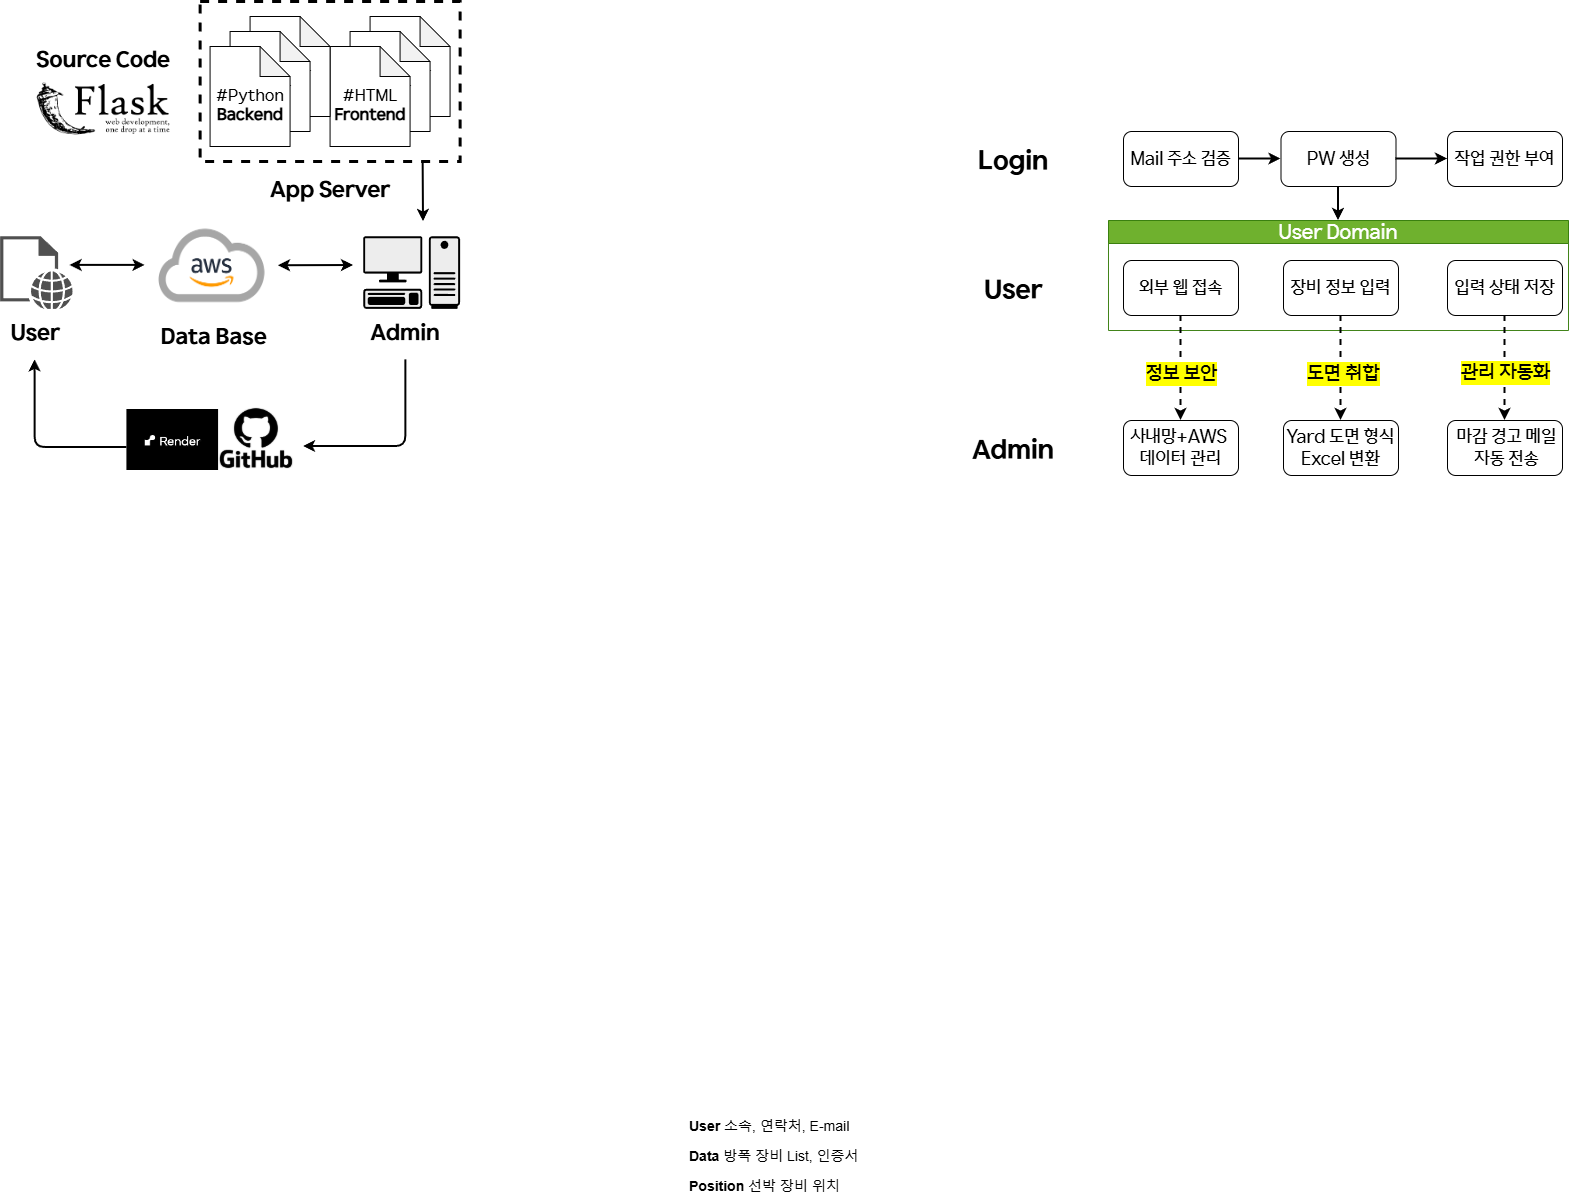

The diagram above was exported from draw.io. Its source (the exported page's mxGraphModel, read from the mxfile embedded in the PNG):
<mxGraphModel dx="3482" dy="2118" grid="1" gridSize="10" guides="1" tooltips="1" connect="1" arrows="1" fold="1" page="1" pageScale="1" pageWidth="827" pageHeight="1169" math="0" shadow="0">
  <root>
    <mxCell id="0" />
    <mxCell id="1" parent="0" />
    <mxCell id="edkDDNtD3hpGfq71PkZ--18" value="&lt;font style=&quot;font-size: 14px;&quot;&gt;&lt;b style=&quot;&quot;&gt;Position&lt;/b&gt; 선박 장비 위치&amp;nbsp;&lt;/font&gt;" style="text;strokeColor=none;fillColor=none;align=left;verticalAlign=middle;spacingLeft=4;spacingRight=4;overflow=hidden;points=[[0,0.5],[1,0.5]];portConstraint=eastwest;rotatable=0;whiteSpace=wrap;html=1;dashed=1;" parent="1" vertex="1">
      <mxGeometry x="-370" y="1010" width="180" height="30" as="geometry" />
    </mxCell>
    <mxCell id="edkDDNtD3hpGfq71PkZ--17" value="&lt;font style=&quot;font-size: 14px;&quot;&gt;&lt;b style=&quot;&quot;&gt;Data&lt;/b&gt; 방폭 장비 List, 인증서&lt;/font&gt;" style="text;align=left;verticalAlign=middle;spacingLeft=4;spacingRight=4;overflow=hidden;points=[[0,0.5],[1,0.5]];portConstraint=eastwest;rotatable=0;whiteSpace=wrap;html=1;strokeColor=none;dashed=1;" parent="1" vertex="1">
      <mxGeometry x="-370" y="980" width="180" height="30" as="geometry" />
    </mxCell>
    <mxCell id="edkDDNtD3hpGfq71PkZ--16" value="&lt;font style=&quot;font-size: 14px;&quot;&gt;&lt;b&gt;User&lt;/b&gt;&amp;nbsp;소속, 연락처, E-mail&lt;/font&gt;" style="text;align=left;verticalAlign=middle;spacingLeft=4;spacingRight=4;overflow=hidden;points=[[0,0.5],[1,0.5]];portConstraint=eastwest;rotatable=0;whiteSpace=wrap;html=1;perimeterSpacing=0;dashed=1;strokeColor=none;" parent="1" vertex="1">
      <mxGeometry x="-370" y="950" width="180" height="30" as="geometry" />
    </mxCell>
    <mxCell id="E9hsQxRl4FJ7_HClxVdp-56" style="edgeStyle=orthogonalEdgeStyle;rounded=0;orthogonalLoop=1;jettySize=auto;html=1;exitX=1;exitY=0.5;exitDx=0;exitDy=0;" parent="1" source="edkDDNtD3hpGfq71PkZ--17" target="edkDDNtD3hpGfq71PkZ--17" edge="1">
      <mxGeometry relative="1" as="geometry" />
    </mxCell>
    <mxCell id="-IHRxDXbb6TF0VfyF2rW-14" value="" style="group" parent="1" vertex="1" connectable="0">
      <mxGeometry x="-100" y="-30" width="615" height="349" as="geometry" />
    </mxCell>
    <mxCell id="edkDDNtD3hpGfq71PkZ--1" value="&lt;font&gt;Mail 주소 검증&lt;/font&gt;" style="rounded=1;whiteSpace=wrap;html=1;fontFamily=HD현대체 Medium;fontSize=18;" parent="-IHRxDXbb6TF0VfyF2rW-14" vertex="1">
      <mxGeometry x="170" width="115" height="55" as="geometry" />
    </mxCell>
    <mxCell id="edkDDNtD3hpGfq71PkZ--2" value="&lt;font&gt;PW 생성&lt;/font&gt;" style="whiteSpace=wrap;html=1;rounded=1;fontFamily=HD현대체 Medium;fontSize=18;" parent="-IHRxDXbb6TF0VfyF2rW-14" vertex="1">
      <mxGeometry x="327.5" width="115" height="55" as="geometry" />
    </mxCell>
    <mxCell id="edkDDNtD3hpGfq71PkZ--6" value="&lt;span&gt;&lt;font&gt;작업 권한 부여&lt;/font&gt;&lt;/span&gt;" style="whiteSpace=wrap;html=1;rounded=1;fontFamily=HD현대체 Medium;fontSize=18;" parent="-IHRxDXbb6TF0VfyF2rW-14" vertex="1">
      <mxGeometry x="494" width="115" height="55" as="geometry" />
    </mxCell>
    <mxCell id="l-jCHVFoO6IfpWyF8wH8-52" value="&lt;font&gt;Login&lt;/font&gt;" style="rounded=0;whiteSpace=wrap;html=1;fontSize=26;strokeColor=none;fontFamily=HD현대체 Bold;" parent="-IHRxDXbb6TF0VfyF2rW-14" vertex="1">
      <mxGeometry width="120" height="60" as="geometry" />
    </mxCell>
    <mxCell id="-IHRxDXbb6TF0VfyF2rW-11" value="" style="group" parent="-IHRxDXbb6TF0VfyF2rW-14" vertex="1" connectable="0">
      <mxGeometry y="89" width="615" height="260" as="geometry" />
    </mxCell>
    <mxCell id="E9hsQxRl4FJ7_HClxVdp-35" value="&lt;span&gt;&lt;font style=&quot;font-size: 18px;&quot; face=&quot;HD현대체 Medium&quot;&gt;사내망+AWS&amp;nbsp;&lt;br&gt;데이터 관리&lt;/font&gt;&lt;/span&gt;" style="whiteSpace=wrap;html=1;rounded=1;fontSize=16;" parent="-IHRxDXbb6TF0VfyF2rW-11" vertex="1">
      <mxGeometry x="170" y="200" width="115" height="55" as="geometry" />
    </mxCell>
    <mxCell id="tJ2w9ovYZYxpZvMZS7qf-40" value="&lt;span&gt;&lt;font style=&quot;font-size: 18px;&quot; face=&quot;HD현대체 Medium&quot;&gt;Yard 도면 형식Excel 변환&lt;/font&gt;&lt;/span&gt;" style="whiteSpace=wrap;html=1;rounded=1;fontSize=16;" parent="-IHRxDXbb6TF0VfyF2rW-11" vertex="1">
      <mxGeometry x="330" y="200" width="115" height="55" as="geometry" />
    </mxCell>
    <mxCell id="tJ2w9ovYZYxpZvMZS7qf-31" value="&lt;font style=&quot;font-size: 18px;&quot; face=&quot;HD현대체 Medium&quot;&gt;&amp;nbsp;마감 경고 메일&lt;/font&gt;&lt;div&gt;&lt;font style=&quot;font-size: 18px;&quot; face=&quot;HD현대체 Medium&quot;&gt;&amp;nbsp;자동 전송&lt;/font&gt;&lt;/div&gt;" style="whiteSpace=wrap;html=1;rounded=1;fontSize=16;" parent="-IHRxDXbb6TF0VfyF2rW-11" vertex="1">
      <mxGeometry x="494" y="200" width="115" height="55" as="geometry" />
    </mxCell>
    <mxCell id="l-jCHVFoO6IfpWyF8wH8-54" value="User" style="rounded=0;whiteSpace=wrap;html=1;fontSize=26;strokeColor=none;fontFamily=HD현대체 Bold;" parent="-IHRxDXbb6TF0VfyF2rW-11" vertex="1">
      <mxGeometry y="40" width="120" height="60" as="geometry" />
    </mxCell>
    <mxCell id="l-jCHVFoO6IfpWyF8wH8-55" value="Admin" style="rounded=0;whiteSpace=wrap;html=1;fontSize=26;strokeColor=none;fontFamily=HD현대체 Bold;" parent="-IHRxDXbb6TF0VfyF2rW-11" vertex="1">
      <mxGeometry y="200" width="120" height="60" as="geometry" />
    </mxCell>
    <mxCell id="-IHRxDXbb6TF0VfyF2rW-10" value="" style="group" parent="-IHRxDXbb6TF0VfyF2rW-11" vertex="1" connectable="0">
      <mxGeometry x="155" width="460" height="110" as="geometry" />
    </mxCell>
    <mxCell id="-IHRxDXbb6TF0VfyF2rW-9" value="" style="group" parent="-IHRxDXbb6TF0VfyF2rW-10" vertex="1" connectable="0">
      <mxGeometry width="460" height="110" as="geometry" />
    </mxCell>
    <mxCell id="tJ2w9ovYZYxpZvMZS7qf-17" value="&lt;font&gt;&lt;span&gt;User Domain&lt;/span&gt;&lt;/font&gt;" style="swimlane;whiteSpace=wrap;html=1;fillColor=#60a917;strokeColor=#2D7600;fontFamily=HD현대체 Medium;fontStyle=0;fontSize=20;fontColor=#ffffff;opacity=90;" parent="-IHRxDXbb6TF0VfyF2rW-9" vertex="1">
      <mxGeometry width="460" height="110" as="geometry" />
    </mxCell>
    <mxCell id="tJ2w9ovYZYxpZvMZS7qf-29" value="&lt;font&gt;입력 상태 저장&lt;/font&gt;" style="whiteSpace=wrap;html=1;rounded=1;fontFamily=HD현대체 Medium;fontSize=18;" parent="tJ2w9ovYZYxpZvMZS7qf-17" vertex="1">
      <mxGeometry x="339" y="40" width="115" height="55" as="geometry" />
    </mxCell>
    <mxCell id="-IHRxDXbb6TF0VfyF2rW-8" value="" style="group" parent="tJ2w9ovYZYxpZvMZS7qf-17" vertex="1" connectable="0">
      <mxGeometry x="15" y="40" width="275" height="55" as="geometry" />
    </mxCell>
    <mxCell id="tJ2w9ovYZYxpZvMZS7qf-25" value="&lt;font&gt;장비 정보 입력&lt;/font&gt;" style="whiteSpace=wrap;html=1;rounded=1;fontFamily=HD현대체 Medium;fontSize=18;" parent="-IHRxDXbb6TF0VfyF2rW-8" vertex="1">
      <mxGeometry x="160" width="115" height="55" as="geometry" />
    </mxCell>
    <mxCell id="E9hsQxRl4FJ7_HClxVdp-30" value="&lt;font&gt;외부 웹 접속&lt;/font&gt;" style="rounded=1;whiteSpace=wrap;html=1;fontFamily=HD현대체 Medium;fontSize=18;" parent="-IHRxDXbb6TF0VfyF2rW-8" vertex="1">
      <mxGeometry width="115" height="55" as="geometry" />
    </mxCell>
    <mxCell id="tJ2w9ovYZYxpZvMZS7qf-32" value="" style="rounded=0;orthogonalLoop=1;jettySize=auto;html=1;exitX=0.5;exitY=1;exitDx=0;exitDy=0;entryX=0.5;entryY=0;entryDx=0;entryDy=0;dashed=1;strokeWidth=2;" parent="-IHRxDXbb6TF0VfyF2rW-11" source="tJ2w9ovYZYxpZvMZS7qf-29" target="tJ2w9ovYZYxpZvMZS7qf-31" edge="1">
      <mxGeometry relative="1" as="geometry">
        <mxPoint x="579.5800000000004" y="237.5" as="sourcePoint" />
        <mxPoint x="580" y="400" as="targetPoint" />
      </mxGeometry>
    </mxCell>
    <mxCell id="tJ2w9ovYZYxpZvMZS7qf-33" value="&lt;span&gt;&lt;span&gt;관리 자동화&lt;/span&gt;&lt;/span&gt;" style="edgeLabel;html=1;align=center;verticalAlign=middle;resizable=0;points=[];labelBackgroundColor=light-dark(#FFFF00,#323200);fontFamily=HD현대체 Medium;fontSize=20;fontStyle=0" parent="tJ2w9ovYZYxpZvMZS7qf-32" vertex="1" connectable="0">
      <mxGeometry x="0.1158" y="1" relative="1" as="geometry">
        <mxPoint x="-1" y="-2" as="offset" />
      </mxGeometry>
    </mxCell>
    <mxCell id="E9hsQxRl4FJ7_HClxVdp-39" style="rounded=0;orthogonalLoop=1;jettySize=auto;html=1;entryX=0.5;entryY=0;entryDx=0;entryDy=0;exitX=0.5;exitY=1;exitDx=0;exitDy=0;dashed=1;strokeWidth=2;" parent="-IHRxDXbb6TF0VfyF2rW-11" source="tJ2w9ovYZYxpZvMZS7qf-25" target="tJ2w9ovYZYxpZvMZS7qf-40" edge="1">
      <mxGeometry relative="1" as="geometry">
        <mxPoint x="384.58" y="280" as="targetPoint" />
        <mxPoint x="384.58" y="88" as="sourcePoint" />
      </mxGeometry>
    </mxCell>
    <mxCell id="E9hsQxRl4FJ7_HClxVdp-40" value="&lt;span&gt;&lt;font&gt;도면 취합&lt;/font&gt;&lt;/span&gt;" style="edgeLabel;html=1;align=center;verticalAlign=middle;resizable=0;points=[];labelBackgroundColor=light-dark(#FFFF00,#323200);fontFamily=HD현대체 Medium;fontSize=20;fontStyle=0" parent="E9hsQxRl4FJ7_HClxVdp-39" vertex="1" connectable="0">
      <mxGeometry x="0.0978" y="1" relative="1" as="geometry">
        <mxPoint x="1" as="offset" />
      </mxGeometry>
    </mxCell>
    <mxCell id="E9hsQxRl4FJ7_HClxVdp-42" style="rounded=0;orthogonalLoop=1;jettySize=auto;html=1;entryX=0.5;entryY=0;entryDx=0;entryDy=0;exitX=0.5;exitY=1;exitDx=0;exitDy=0;dashed=1;strokeWidth=2;" parent="-IHRxDXbb6TF0VfyF2rW-11" source="E9hsQxRl4FJ7_HClxVdp-30" target="E9hsQxRl4FJ7_HClxVdp-35" edge="1">
      <mxGeometry relative="1" as="geometry">
        <mxPoint x="218.64" y="270" as="targetPoint" />
        <mxPoint x="221.35" y="90" as="sourcePoint" />
      </mxGeometry>
    </mxCell>
    <mxCell id="E9hsQxRl4FJ7_HClxVdp-43" value="&lt;span&gt;&lt;font&gt;정보 보안&lt;/font&gt;&lt;/span&gt;" style="edgeLabel;html=1;align=center;verticalAlign=middle;resizable=0;points=[];labelBackgroundColor=light-dark(#FFFF00,#323200);fontFamily=HD현대체 Medium;fontSize=20;fontStyle=0" parent="E9hsQxRl4FJ7_HClxVdp-42" vertex="1" connectable="0">
      <mxGeometry x="0.0978" y="1" relative="1" as="geometry">
        <mxPoint x="-1" as="offset" />
      </mxGeometry>
    </mxCell>
    <mxCell id="edkDDNtD3hpGfq71PkZ--3" value="" style="edgeStyle=orthogonalEdgeStyle;rounded=0;orthogonalLoop=1;jettySize=auto;html=1;strokeWidth=2;" parent="-IHRxDXbb6TF0VfyF2rW-14" source="edkDDNtD3hpGfq71PkZ--1" target="edkDDNtD3hpGfq71PkZ--2" edge="1">
      <mxGeometry relative="1" as="geometry" />
    </mxCell>
    <mxCell id="edkDDNtD3hpGfq71PkZ--7" value="" style="edgeStyle=orthogonalEdgeStyle;rounded=0;orthogonalLoop=1;jettySize=auto;html=1;strokeWidth=2;" parent="-IHRxDXbb6TF0VfyF2rW-14" source="edkDDNtD3hpGfq71PkZ--2" target="edkDDNtD3hpGfq71PkZ--6" edge="1">
      <mxGeometry relative="1" as="geometry" />
    </mxCell>
    <mxCell id="l-jCHVFoO6IfpWyF8wH8-57" value="" style="edgeStyle=orthogonalEdgeStyle;rounded=0;orthogonalLoop=1;jettySize=auto;html=1;strokeWidth=2;entryX=0.5;entryY=0;entryDx=0;entryDy=0;exitX=0.5;exitY=1;exitDx=0;exitDy=0;" parent="-IHRxDXbb6TF0VfyF2rW-14" source="edkDDNtD3hpGfq71PkZ--2" target="tJ2w9ovYZYxpZvMZS7qf-17" edge="1">
      <mxGeometry relative="1" as="geometry">
        <mxPoint x="388" y="89" as="targetPoint" />
        <mxPoint x="385" y="59" as="sourcePoint" />
      </mxGeometry>
    </mxCell>
    <mxCell id="mIFPjRoiOO5-gJgXzG39-1" value="Admin" style="rounded=0;whiteSpace=wrap;html=1;strokeColor=none;fontFamily=HD현대체 Bold;fontSize=22;direction=south;" parent="1" vertex="1">
      <mxGeometry x="-691.93" y="147.39000000000001" width="88.5" height="50.98" as="geometry" />
    </mxCell>
    <mxCell id="l-jCHVFoO6IfpWyF8wH8-38" value="&lt;font&gt;Data Base&lt;/font&gt;" style="rounded=0;whiteSpace=wrap;html=1;strokeColor=none;fontFamily=HD현대체 Bold;fontSize=22;" parent="1" vertex="1">
      <mxGeometry x="-903.8637500000003" y="147.39000000000001" width="128.85681250000002" height="58.306256769141065" as="geometry" />
    </mxCell>
    <mxCell id="8wcpYMWsVJDnqcAF6DCu-22" style="edgeStyle=orthogonalEdgeStyle;rounded=1;orthogonalLoop=1;jettySize=auto;html=1;strokeWidth=2;curved=0;" edge="1" parent="1" source="mIFPjRoiOO5-gJgXzG39-1">
      <mxGeometry relative="1" as="geometry">
        <mxPoint x="-653" y="210" as="sourcePoint" />
        <mxPoint x="-750" y="285" as="targetPoint" />
        <Array as="points">
          <mxPoint x="-648" y="285" />
        </Array>
      </mxGeometry>
    </mxCell>
    <mxCell id="l-jCHVFoO6IfpWyF8wH8-37" value="&lt;font&gt;Source Code&lt;/font&gt;" style="rounded=0;whiteSpace=wrap;html=1;strokeColor=none;fontFamily=HD현대체 Bold;fontSize=22;" parent="1" vertex="1">
      <mxGeometry x="-1020.0000000000001" y="-130" width="140" height="60" as="geometry" />
    </mxCell>
    <mxCell id="l-jCHVFoO6IfpWyF8wH8-62" value="App Server" style="rounded=0;whiteSpace=wrap;html=1;strokeColor=none;fontFamily=HD현대체 Bold;fontSize=22;" parent="1" vertex="1">
      <mxGeometry x="-793.4300000000001" y="0.030000000000001137" width="140" height="60" as="geometry" />
    </mxCell>
    <mxCell id="8wcpYMWsVJDnqcAF6DCu-1" value="" style="shape=image;verticalLabelPosition=bottom;verticalAlign=top;imageAspect=0;image=data:image/png,(base64 omitted: 9712 chars);" vertex="1" parent="1">
      <mxGeometry x="-1020.0000000000001" y="-80" width="140" height="54.6" as="geometry" />
    </mxCell>
    <mxCell id="l-jCHVFoO6IfpWyF8wH8-36" value="" style="rounded=0;whiteSpace=wrap;html=1;dashed=1;strokeWidth=3;" parent="1" vertex="1">
      <mxGeometry x="-853.4300000000001" y="-160" width="260" height="160" as="geometry" />
    </mxCell>
    <mxCell id="l-jCHVFoO6IfpWyF8wH8-22" value="&lt;font style=&quot;font-size: 13px;&quot;&gt;#HTML&lt;/font&gt;" style="shape=note;whiteSpace=wrap;html=1;backgroundOutline=1;darkOpacity=0.05;" parent="1" vertex="1">
      <mxGeometry x="-683.4300000000001" y="-145" width="80" height="100" as="geometry" />
    </mxCell>
    <mxCell id="l-jCHVFoO6IfpWyF8wH8-21" value="&lt;font style=&quot;font-size: 13px;&quot;&gt;#HTML&lt;/font&gt;" style="shape=note;whiteSpace=wrap;html=1;backgroundOutline=1;darkOpacity=0.05;" parent="1" vertex="1">
      <mxGeometry x="-703.4300000000001" y="-130" width="80" height="100" as="geometry" />
    </mxCell>
    <mxCell id="l-jCHVFoO6IfpWyF8wH8-19" value="&lt;div&gt;&lt;font&gt;&lt;font&gt;&lt;br&gt;&lt;/font&gt;&lt;/font&gt;&lt;/div&gt;&lt;font&gt;&lt;font&gt;#HTML&lt;/font&gt;&lt;/font&gt;&lt;div&gt;&lt;b&gt;Frontend&lt;/b&gt;&lt;/div&gt;" style="shape=note;whiteSpace=wrap;html=1;backgroundOutline=1;darkOpacity=0.05;fontFamily=HD현대체 Medium;fontSize=16;" parent="1" vertex="1">
      <mxGeometry x="-723.4300000000001" y="-115" width="80" height="100" as="geometry" />
    </mxCell>
    <mxCell id="l-jCHVFoO6IfpWyF8wH8-32" value="&lt;font style=&quot;font-size: 13px;&quot;&gt;#HTML&lt;/font&gt;" style="shape=note;whiteSpace=wrap;html=1;backgroundOutline=1;darkOpacity=0.05;" parent="1" vertex="1">
      <mxGeometry x="-803.4300000000001" y="-145" width="80" height="100" as="geometry" />
    </mxCell>
    <mxCell id="l-jCHVFoO6IfpWyF8wH8-33" value="&lt;font style=&quot;font-size: 13px;&quot;&gt;#HTML&lt;/font&gt;" style="shape=note;whiteSpace=wrap;html=1;backgroundOutline=1;darkOpacity=0.05;" parent="1" vertex="1">
      <mxGeometry x="-823.4300000000001" y="-130" width="80" height="100" as="geometry" />
    </mxCell>
    <mxCell id="l-jCHVFoO6IfpWyF8wH8-34" value="&lt;div&gt;&lt;font&gt;&lt;font&gt;&lt;br&gt;&lt;/font&gt;&lt;/font&gt;&lt;/div&gt;&lt;font&gt;&lt;font&gt;#Python&lt;/font&gt;&lt;/font&gt;&lt;div&gt;&lt;b&gt;Backend&lt;/b&gt;&lt;/div&gt;" style="shape=note;whiteSpace=wrap;html=1;backgroundOutline=1;darkOpacity=0.05;fontFamily=HD현대체 Medium;fontSize=16;" parent="1" vertex="1">
      <mxGeometry x="-843.4300000000001" y="-115" width="80" height="100" as="geometry" />
    </mxCell>
    <mxCell id="8wcpYMWsVJDnqcAF6DCu-39" value="" style="group" vertex="1" connectable="0" parent="1">
      <mxGeometry x="-926.59" y="256" width="170" height="63" as="geometry" />
    </mxCell>
    <mxCell id="8wcpYMWsVJDnqcAF6DCu-17" value="" style="shape=image;verticalLabelPosition=bottom;verticalAlign=top;imageAspect=0;image=https://encrypted-tbn0.gstatic.com/images?q=tbn:ANd9GcTr0JK7xRMxDrc1DPmLhL98yBjUOx8l1ILpFQ&amp;s;" vertex="1" parent="8wcpYMWsVJDnqcAF6DCu-39">
      <mxGeometry x="88.97" y="-10" width="81.03" height="62" as="geometry" />
    </mxCell>
    <mxCell id="8wcpYMWsVJDnqcAF6DCu-18" value="" style="shape=image;verticalLabelPosition=bottom;verticalAlign=top;imageAspect=0;image=data:image/png,(base64 omitted: 2172 chars);" vertex="1" parent="8wcpYMWsVJDnqcAF6DCu-39">
      <mxGeometry y="-8" width="91.67" height="61" as="geometry" />
    </mxCell>
    <mxCell id="8wcpYMWsVJDnqcAF6DCu-23" style="edgeStyle=orthogonalEdgeStyle;rounded=1;orthogonalLoop=1;jettySize=auto;html=1;strokeWidth=2;curved=0;entryX=0.5;entryY=1;entryDx=0;entryDy=0;" edge="1" parent="1" source="8wcpYMWsVJDnqcAF6DCu-18" target="mIFPjRoiOO5-gJgXzG39-2">
      <mxGeometry relative="1" as="geometry">
        <mxPoint x="-1005" y="204" as="targetPoint" />
        <Array as="points">
          <mxPoint x="-1018" y="286" />
        </Array>
      </mxGeometry>
    </mxCell>
    <mxCell id="8wcpYMWsVJDnqcAF6DCu-60" value="" style="endArrow=classic;html=1;rounded=0;exitX=0.858;exitY=1.001;exitDx=0;exitDy=0;exitPerimeter=0;strokeWidth=2;" edge="1" parent="1" source="l-jCHVFoO6IfpWyF8wH8-36">
      <mxGeometry width="50" height="50" relative="1" as="geometry">
        <mxPoint x="-360" y="40" as="sourcePoint" />
        <mxPoint x="-630" y="60" as="targetPoint" />
      </mxGeometry>
    </mxCell>
    <mxCell id="l-jCHVFoO6IfpWyF8wH8-63" value="" style="shape=mxgraph.networks2.icon;aspect=fixed;fillColor=#EDEDED;strokeColor=#000000;gradientColor=#5B6163;network2IconShadow=1;network2bgFillColor=none;labelPosition=center;verticalLabelPosition=bottom;align=center;verticalAlign=top;network2Icon=mxgraph.networks2.pc;network2IconYOffset=-0.0593;network2IconW=0.9999;network2IconH=0.7096;" parent="1" vertex="1">
      <mxGeometry x="-690.270855263158" y="74.75507483183911" width="96.84210526315793" height="72.63157894736844" as="geometry" />
    </mxCell>
    <mxCell id="l-jCHVFoO6IfpWyF8wH8-66" value="" style="sketch=0;pointerEvents=1;shadow=0;dashed=0;html=1;strokeColor=none;fillColor=#505050;labelPosition=center;verticalLabelPosition=bottom;verticalAlign=top;outlineConnect=0;align=center;shape=mxgraph.office.concepts.web_page;" parent="1" vertex="1">
      <mxGeometry x="-1053.42875" y="74.75507483183911" width="72.63157894736844" height="74.26522449551739" as="geometry" />
    </mxCell>
    <mxCell id="l-jCHVFoO6IfpWyF8wH8-24" value="" style="shape=image;verticalLabelPosition=bottom;verticalAlign=top;imageAspect=0;aspect=fixed;image=data:image/png,(base64 omitted: 45484 chars);" parent="1" vertex="1">
      <mxGeometry x="-908.1655921052632" y="50" width="133.15789473684217" height="108.94736842105267" as="geometry" />
    </mxCell>
    <mxCell id="mIFPjRoiOO5-gJgXzG39-2" value="User" style="rounded=0;whiteSpace=wrap;html=1;strokeColor=none;fontFamily=HD현대체 Bold;fontSize=22;" parent="1" vertex="1">
      <mxGeometry x="-1053.43" y="147.39000000000001" width="69.97" height="50.98" as="geometry" />
    </mxCell>
    <mxCell id="l-jCHVFoO6IfpWyF8wH8-30" value="" style="endArrow=classic;startArrow=classic;html=1;rounded=0;strokeWidth=2;" parent="1" edge="1" source="l-jCHVFoO6IfpWyF8wH8-24">
      <mxGeometry width="50" height="50" relative="1" as="geometry">
        <mxPoint x="-775.0100000000003" y="111.6" as="sourcePoint" />
        <mxPoint x="-700" y="104" as="targetPoint" />
      </mxGeometry>
    </mxCell>
    <mxCell id="8wcpYMWsVJDnqcAF6DCu-66" value="" style="endArrow=classic;startArrow=classic;html=1;rounded=0;strokeWidth=2;" edge="1" parent="1">
      <mxGeometry width="50" height="50" relative="1" as="geometry">
        <mxPoint x="-983.46" y="103.89" as="sourcePoint" />
        <mxPoint x="-908.46" y="103.89" as="targetPoint" />
      </mxGeometry>
    </mxCell>
  </root>
</mxGraphModel>